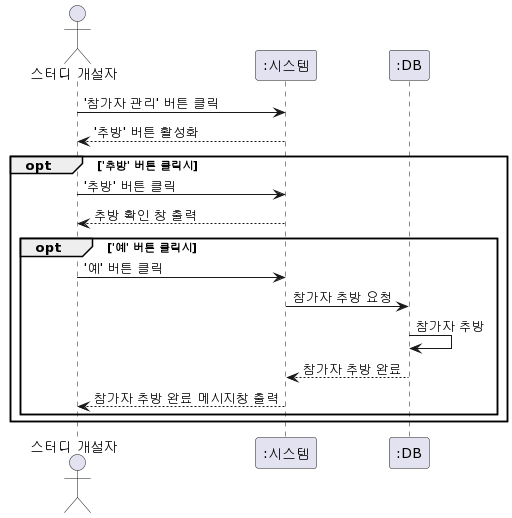

The diagram above was rendered by PlantUML. Its source (embedded in the PNG):
@startuml
actor "스터디 개설자" as 개설자
participant ":시스템" as 시스템
participant ":DB" as DB

개설자 -> 시스템 : '참가자 관리' 버튼 클릭
개설자 <-- 시스템 : '추방' 버튼 활성화
opt '추방' 버튼 클릭시
   개설자 -> 시스템 : '추방' 버튼 클릭
   개설자 <-- 시스템 : 추방 확인 창 출력
   opt '예' 버튼 클릭시
      개설자 -> 시스템 : '예' 버튼 클릭
      시스템 -> DB : 참가자 추방 요청
      DB -> DB : 참가자 추방
      시스템 <-- DB : 참가자 추방 완료
      개설자 <-- 시스템 : 참가자 추방 완료 메시지창 출력
   end
end
@enduml